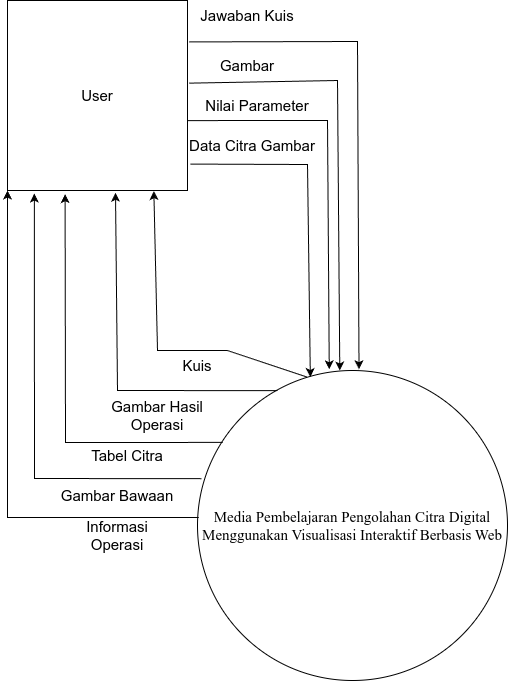

The diagram above was exported from draw.io. Its source (the exported page's mxGraphModel, read from the mxfile embedded in the PNG):
<mxGraphModel dx="1302" dy="725" grid="1" gridSize="10" guides="1" tooltips="1" connect="1" arrows="1" fold="1" page="1" pageScale="1" pageWidth="850" pageHeight="1100" math="0" shadow="0">
  <root>
    <mxCell id="0" />
    <mxCell id="1" parent="0" />
    <mxCell id="lghi4wq8eS88bpXC95zE-7" value="&lt;font style=&quot;font-size: 15px;&quot; face=&quot;Times New Roman&quot;&gt;Media Pembelajaran Pengolahan Citra Digital Menggunakan Visualisasi Interaktif Berbasis Web&lt;/font&gt;" style="ellipse;whiteSpace=wrap;html=1;aspect=fixed;" parent="1" vertex="1">
      <mxGeometry x="270" y="490" width="310" height="310" as="geometry" />
    </mxCell>
    <mxCell id="lghi4wq8eS88bpXC95zE-9" value="&lt;font style=&quot;font-size: 15px;&quot;&gt;User&lt;/font&gt;" style="rounded=0;whiteSpace=wrap;html=1;" parent="1" vertex="1">
      <mxGeometry x="80" y="120" width="180" height="190" as="geometry" />
    </mxCell>
    <mxCell id="lghi4wq8eS88bpXC95zE-18" value="" style="endArrow=classic;html=1;rounded=0;exitX=1.016;exitY=0.861;exitDx=0;exitDy=0;entryX=0.364;entryY=0.021;entryDx=0;entryDy=0;entryPerimeter=0;exitPerimeter=0;" parent="1" source="lghi4wq8eS88bpXC95zE-9" target="lghi4wq8eS88bpXC95zE-7" edge="1">
      <mxGeometry width="50" height="50" relative="1" as="geometry">
        <mxPoint x="360" y="187" as="sourcePoint" />
        <mxPoint x="440" y="480" as="targetPoint" />
        <Array as="points">
          <mxPoint x="380" y="284" />
        </Array>
      </mxGeometry>
    </mxCell>
    <mxCell id="lghi4wq8eS88bpXC95zE-25" value="" style="endArrow=classic;html=1;rounded=0;exitX=0.004;exitY=0.474;exitDx=0;exitDy=0;exitPerimeter=0;entryX=0;entryY=1;entryDx=0;entryDy=0;" parent="1" source="lghi4wq8eS88bpXC95zE-7" edge="1" target="lghi4wq8eS88bpXC95zE-9">
      <mxGeometry width="50" height="50" relative="1" as="geometry">
        <mxPoint x="210" y="270" as="sourcePoint" />
        <mxPoint x="120" y="350" as="targetPoint" />
        <Array as="points">
          <mxPoint x="80" y="637" />
        </Array>
      </mxGeometry>
    </mxCell>
    <mxCell id="lghi4wq8eS88bpXC95zE-26" value="&lt;span style=&quot;font-size: 15px;&quot;&gt;Informasi Operasi&lt;/span&gt;" style="text;html=1;align=center;verticalAlign=middle;whiteSpace=wrap;rounded=0;rotation=0;" parent="1" vertex="1">
      <mxGeometry x="130" y="640" width="120" height="30" as="geometry" />
    </mxCell>
    <mxCell id="YNYmFADTc_teo_zQkmza-1" value="" style="endArrow=classic;html=1;rounded=0;exitX=0.013;exitY=0.349;exitDx=0;exitDy=0;exitPerimeter=0;entryX=0.149;entryY=1.016;entryDx=0;entryDy=0;entryPerimeter=0;" edge="1" parent="1" source="lghi4wq8eS88bpXC95zE-7" target="lghi4wq8eS88bpXC95zE-9">
      <mxGeometry width="50" height="50" relative="1" as="geometry">
        <mxPoint x="281" y="647" as="sourcePoint" />
        <mxPoint x="100" y="300" as="targetPoint" />
        <Array as="points">
          <mxPoint x="107" y="598" />
        </Array>
      </mxGeometry>
    </mxCell>
    <mxCell id="YNYmFADTc_teo_zQkmza-3" value="&lt;span style=&quot;font-size: 15px;&quot;&gt;Gambar Bawaan&lt;/span&gt;" style="text;html=1;align=center;verticalAlign=middle;whiteSpace=wrap;rounded=0;rotation=0;" vertex="1" parent="1">
      <mxGeometry x="130" y="600" width="120" height="30" as="geometry" />
    </mxCell>
    <mxCell id="YNYmFADTc_teo_zQkmza-4" value="" style="endArrow=classic;html=1;rounded=0;exitX=0.081;exitY=0.232;exitDx=0;exitDy=0;exitPerimeter=0;entryX=0.32;entryY=1.019;entryDx=0;entryDy=0;entryPerimeter=0;" edge="1" parent="1" source="lghi4wq8eS88bpXC95zE-7" target="lghi4wq8eS88bpXC95zE-9">
      <mxGeometry width="50" height="50" relative="1" as="geometry">
        <mxPoint x="284" y="608" as="sourcePoint" />
        <mxPoint x="117" y="313" as="targetPoint" />
        <Array as="points">
          <mxPoint x="138" y="562" />
        </Array>
      </mxGeometry>
    </mxCell>
    <mxCell id="YNYmFADTc_teo_zQkmza-5" value="&lt;span style=&quot;font-size: 15px;&quot;&gt;Tabel Citra&lt;/span&gt;" style="text;html=1;align=center;verticalAlign=middle;whiteSpace=wrap;rounded=0;rotation=0;" vertex="1" parent="1">
      <mxGeometry x="140" y="560" width="120" height="30" as="geometry" />
    </mxCell>
    <mxCell id="YNYmFADTc_teo_zQkmza-6" value="" style="endArrow=classic;html=1;rounded=0;exitX=0.258;exitY=0.065;exitDx=0;exitDy=0;entryX=0.6;entryY=1.012;entryDx=0;entryDy=0;entryPerimeter=0;exitPerimeter=0;" edge="1" parent="1" source="lghi4wq8eS88bpXC95zE-7" target="lghi4wq8eS88bpXC95zE-9">
      <mxGeometry width="50" height="50" relative="1" as="geometry">
        <mxPoint x="305" y="572" as="sourcePoint" />
        <mxPoint x="148" y="314" as="targetPoint" />
        <Array as="points">
          <mxPoint x="190" y="510" />
        </Array>
      </mxGeometry>
    </mxCell>
    <mxCell id="YNYmFADTc_teo_zQkmza-7" value="&lt;span style=&quot;font-size: 15px;&quot;&gt;Gambar Hasil Operasi&lt;/span&gt;" style="text;html=1;align=center;verticalAlign=middle;whiteSpace=wrap;rounded=0;rotation=0;" vertex="1" parent="1">
      <mxGeometry x="170" y="520" width="120" height="30" as="geometry" />
    </mxCell>
    <mxCell id="YNYmFADTc_teo_zQkmza-8" value="" style="endArrow=classic;html=1;rounded=0;entryX=0.813;entryY=1.003;entryDx=0;entryDy=0;entryPerimeter=0;exitX=0.353;exitY=0.021;exitDx=0;exitDy=0;exitPerimeter=0;" edge="1" parent="1" source="lghi4wq8eS88bpXC95zE-7" target="lghi4wq8eS88bpXC95zE-9">
      <mxGeometry width="50" height="50" relative="1" as="geometry">
        <mxPoint x="370" y="430" as="sourcePoint" />
        <mxPoint x="198" y="322" as="targetPoint" />
        <Array as="points">
          <mxPoint x="300" y="470" />
          <mxPoint x="230" y="470" />
        </Array>
      </mxGeometry>
    </mxCell>
    <mxCell id="YNYmFADTc_teo_zQkmza-9" value="&lt;span style=&quot;font-size: 15px;&quot;&gt;Kuis&lt;/span&gt;" style="text;html=1;align=center;verticalAlign=middle;whiteSpace=wrap;rounded=0;rotation=0;" vertex="1" parent="1">
      <mxGeometry x="210" y="470" width="120" height="30" as="geometry" />
    </mxCell>
    <mxCell id="YNYmFADTc_teo_zQkmza-10" value="&lt;span style=&quot;font-size: 15px;&quot;&gt;Data Citra Gambar&lt;/span&gt;" style="text;html=1;align=center;verticalAlign=middle;whiteSpace=wrap;rounded=0;rotation=0;" vertex="1" parent="1">
      <mxGeometry x="260" y="250" width="130" height="30" as="geometry" />
    </mxCell>
    <mxCell id="YNYmFADTc_teo_zQkmza-11" value="" style="endArrow=classic;html=1;rounded=0;exitX=1;exitY=0.632;exitDx=0;exitDy=0;entryX=0.425;entryY=-0.004;entryDx=0;entryDy=0;entryPerimeter=0;exitPerimeter=0;" edge="1" parent="1" source="lghi4wq8eS88bpXC95zE-9" target="lghi4wq8eS88bpXC95zE-7">
      <mxGeometry width="50" height="50" relative="1" as="geometry">
        <mxPoint x="273" y="294" as="sourcePoint" />
        <mxPoint x="393" y="507" as="targetPoint" />
        <Array as="points">
          <mxPoint x="400" y="240" />
        </Array>
      </mxGeometry>
    </mxCell>
    <mxCell id="YNYmFADTc_teo_zQkmza-12" value="&lt;span style=&quot;font-size: 15px;&quot;&gt;Nilai Parameter&lt;/span&gt;" style="text;html=1;align=center;verticalAlign=middle;whiteSpace=wrap;rounded=0;rotation=0;" vertex="1" parent="1">
      <mxGeometry x="270" y="210" width="120" height="30" as="geometry" />
    </mxCell>
    <mxCell id="YNYmFADTc_teo_zQkmza-13" value="" style="endArrow=classic;html=1;rounded=0;exitX=1.009;exitY=0.435;exitDx=0;exitDy=0;entryX=0.459;entryY=0;entryDx=0;entryDy=0;entryPerimeter=0;exitPerimeter=0;" edge="1" parent="1" source="lghi4wq8eS88bpXC95zE-9" target="lghi4wq8eS88bpXC95zE-7">
      <mxGeometry width="50" height="50" relative="1" as="geometry">
        <mxPoint x="270" y="250" as="sourcePoint" />
        <mxPoint x="412" y="499" as="targetPoint" />
        <Array as="points">
          <mxPoint x="410" y="200" />
        </Array>
      </mxGeometry>
    </mxCell>
    <mxCell id="YNYmFADTc_teo_zQkmza-14" value="&lt;span style=&quot;font-size: 15px;&quot;&gt;Gambar&lt;/span&gt;" style="text;html=1;align=center;verticalAlign=middle;whiteSpace=wrap;rounded=0;rotation=0;" vertex="1" parent="1">
      <mxGeometry x="270" y="170" width="100" height="30" as="geometry" />
    </mxCell>
    <mxCell id="YNYmFADTc_teo_zQkmza-15" value="" style="endArrow=classic;html=1;rounded=0;exitX=1.009;exitY=0.218;exitDx=0;exitDy=0;entryX=0.521;entryY=-0.004;entryDx=0;entryDy=0;entryPerimeter=0;exitPerimeter=0;" edge="1" parent="1" source="lghi4wq8eS88bpXC95zE-9" target="lghi4wq8eS88bpXC95zE-7">
      <mxGeometry width="50" height="50" relative="1" as="geometry">
        <mxPoint x="272" y="213" as="sourcePoint" />
        <mxPoint x="422" y="500" as="targetPoint" />
        <Array as="points">
          <mxPoint x="430" y="161" />
        </Array>
      </mxGeometry>
    </mxCell>
    <mxCell id="YNYmFADTc_teo_zQkmza-16" value="&lt;span style=&quot;font-size: 15px;&quot;&gt;Jawaban Kuis&lt;/span&gt;" style="text;html=1;align=center;verticalAlign=middle;whiteSpace=wrap;rounded=0;rotation=0;" vertex="1" parent="1">
      <mxGeometry x="270" y="120" width="100" height="30" as="geometry" />
    </mxCell>
  </root>
</mxGraphModel>